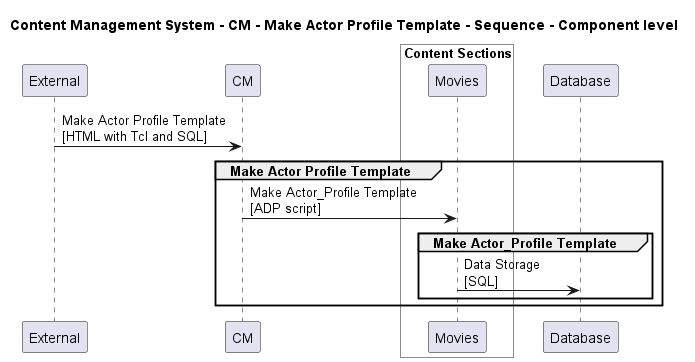

The diagram above was rendered by PlantUML. Its source (embedded in the PNG):
@startuml

title Content Management System - CM - Make Actor Profile Template - Sequence - Component level

participant "External" as C4InterFlow.SoftwareSystems.ExternalSystem
participant "CM" as ContentManagementSystem.SoftwareSystems.CM

box "Admin" #White
    
box "Content Sections" #White
    participant "Movies" as ContentManagementSystem.SoftwareSystems.Admin.Containers.ContentSections.Components.Movies
end box

end box

participant "Database" as ContentManagementSystem.SoftwareSystems.Database

C4InterFlow.SoftwareSystems.ExternalSystem -> ContentManagementSystem.SoftwareSystems.CM : Make Actor Profile Template\n[HTML with Tcl and SQL]
group Make Actor Profile Template
ContentManagementSystem.SoftwareSystems.CM -> ContentManagementSystem.SoftwareSystems.Admin.Containers.ContentSections.Components.Movies : Make Actor_Profile Template\n[ADP script]
group Make Actor_Profile Template
ContentManagementSystem.SoftwareSystems.Admin.Containers.ContentSections.Components.Movies -> ContentManagementSystem.SoftwareSystems.Database : Data Storage\n[SQL]
end
end


@enduml